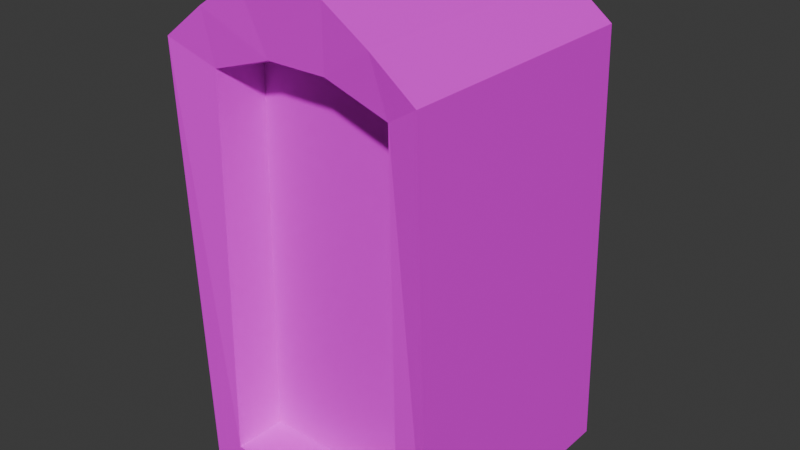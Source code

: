 # Source: waystone.blend  (saved by Blender 4.0.36; exported with 4.5.12 LTS)
import bpy
from mathutils import Matrix  # noqa: F401  (used for matrix-valued properties, if any)

bpy.ops.wm.read_factory_settings(use_empty=True)
scene = bpy.context.scene
scene.name = 'Scene'

# ---- collections
col_collection = bpy.data.collections.new('Collection'); scene.collection.children.link(col_collection)

# ---- images (referenced by path relative to the original .blend; pixels are not part of the script)
import os
ASSET_DIR = os.environ.get("B2B_ASSET_DIR", "")  # directory of the original .blend (textures are referenced by path, not embedded)
HERE = os.path.dirname(os.path.abspath(__file__))  # packed textures are extracted next to this script under _unpacked/

def load_image(name, relpath, width, height, colorspace="sRGB"):
    """Load a texture the original file referenced (path relative to the .blend, or extracted next to this script)."""
    p = next((c for c in (os.path.join(HERE, relpath), os.path.join(ASSET_DIR, relpath)) if relpath and os.path.exists(c)), "")
    if p:
        img = bpy.data.images.load(p, check_existing=True)
        img.name = name
    else:  # same state as the original file: an image datablock whose file is absent (Cycles renders it pink)
        img = bpy.data.images.new(name, width, height)
        img.source = "FILE"
        img.filepath = "//" + (relpath or name)
    img.colorspace_settings.name = colorspace
    return img
img_waypointtexture_png = load_image('waypointTexture.png', 'waypointTexture.png', 1024, 1024, 'sRGB')

# ---- materials (node trees are filled in below, after node groups)
mat_waypoint = bpy.data.materials.new('waypoint')
mat_waypoint.use_transparent_shadow = False

# ---- material node trees
mat_waypoint.use_nodes = True; mat_waypoint.node_tree.nodes.clear()
_N = mat_waypoint.node_tree.nodes; _L = mat_waypoint.node_tree.links
n0 = _N.new('ShaderNodeBsdfPrincipled'); n0.name = 'Principled BSDF'; n0.location = (10, 300)
n0.inputs[3].default_value = 1.45
n1 = _N.new('ShaderNodeOutputMaterial'); n1.name = 'Material Output'; n1.location = (300, 300)
n2 = _N.new('ShaderNodeTexImage'); n2.name = 'Image Texture'; n2.location = (-280, 275)
n2.image = img_waypointtexture_png
_L.new(n0.outputs[0], n1.inputs[0])
_L.new(n2.outputs[0], n0.inputs[0])
n1.is_active_output = True

# ---- world
world_world = bpy.data.worlds.new('World'); scene.world = world_world
world_world.use_nodes = True; world_world.node_tree.nodes.clear()
_N = world_world.node_tree.nodes; _L = world_world.node_tree.links
n0 = _N.new('ShaderNodeOutputWorld'); n0.name = 'World Output'; n0.location = (300, 300)
n1 = _N.new('ShaderNodeBackground'); n1.name = 'Background'; n1.location = (10, 300)
n1.inputs[0].default_value = (0.05088, 0.05088, 0.05088, 1.0)
_L.new(n1.outputs[0], n0.inputs[0])
n0.is_active_output = True
world_world.color = (0.05088, 0.05088, 0.05088)
world_world.use_sun_shadow = False
world_world.sun_shadow_jitter_overblur = 0.0

# ---- meshes
me_cube_001 = bpy.data.meshes.new('Cube.001')
me_cube_001.from_pydata([(-0.7022, -0.6406, -1.341), (-0.6465, -0.6406, 1.502), (-0.7022, 0.6406, -1.341), (-0.6465, 0.6406, 1.502), (0.7022, -0.6406, -1.341), (0.6465, -0.6406, 1.502), (0.7022, 0.6406, -1.341), (0.6465, 0.6406, 1.502), (-1.0, -1.0, -1.563), (-1.071, -1.047, 1.694), (-1.071, 0.9526, 1.694), (-1.0, 1.0, -1.563), (1.0, 1.0, -1.563), (0.9294, 0.9526, 1.694), (0.9294, -1.047, 1.694), (1.0, -1.0, -1.563), (-0.7534, -1.0, -1.387), (-0.6936, -1.0, 1.548), (-0.6936, 1.0, 1.548), (-0.7534, 1.0, -1.387), (0.7534, 1.0, -1.387), (0.6936, 1.0, 1.548), (0.6936, -1.0, 1.548), (0.7534, -1.0, -1.387), (0.6667, 1.0, -1.563), (0.3333, 1.0, -1.563), (-2.804e-08, 1.0, -1.563), (-0.3333, 1.0, -1.563), (-0.6667, 1.0, -1.563), (-0.7373, 0.9526, 1.949), (-0.404, 0.9526, 2.166), (-0.07063, 0.9526, 2.166), (0.2627, 0.9526, 2.166), (0.596, 0.9526, 1.949), (-0.6667, -1.0, -1.563), (-0.3333, -1.0, -1.563), (3.157e-08, -1.0, -1.563), (0.3333, -1.0, -1.563), (0.6667, -1.0, -1.563), (0.596, -1.047, 1.949), (0.2627, -1.047, 2.166), (-0.07063, -1.047, 2.166), (-0.404, -1.047, 2.166), (-0.7373, -1.047, 1.949), (0.4507, 1.0, -1.387), (0.2253, 1.0, -1.387), (1.765e-09, 1.0, -1.387), (-0.2253, 1.0, -1.387), (-0.4507, 1.0, -1.387), (-0.2253, 1.0, 1.701), (1.765e-09, 1.0, 1.701), (0.2253, 1.0, 1.701), (-0.4507, -1.0, -1.387), (-0.2253, -1.0, -1.387), (1.765e-09, -1.0, -1.387), (0.2253, -1.0, -1.387), (0.4507, -1.0, -1.387), (0.2253, -1.0, 1.701), (1.765e-09, -1.0, 1.701), (-0.2253, -1.0, 1.701), (0.42, 0.6406, -1.341), (0.21, 0.6406, -1.341), (1.765e-09, 0.6406, -1.341), (-0.21, 0.6406, -1.341), (-0.42, 0.6406, -1.341), (-0.21, 0.6406, 1.656), (1.765e-09, 0.6406, 1.656), (0.21, 0.6406, 1.656), (-0.42, -0.6406, -1.341), (-0.21, -0.6406, -1.341), (1.765e-09, -0.6406, -1.341), (0.21, -0.6406, -1.341), (0.42, -0.6406, -1.341), (0.21, -0.6406, 1.656), (1.765e-09, -0.6406, 1.656), (-0.21, -0.6406, 1.656)], [], [(8, 9, 10, 11), (61, 67, 7), (12, 13, 14, 15), (69, 75, 1), (24, 12, 15, 38), (29, 10, 9, 43), (16, 17, 9, 8), (18, 19, 11, 10), (44, 20, 12, 24), (20, 21, 13, 12), (22, 23, 15, 14), (52, 16, 8, 34), (0, 1, 17, 16), (3, 2, 19, 18), (60, 6, 20, 44), (6, 7, 21, 20), (5, 4, 23, 22), (68, 0, 16, 52), (75, 74, 58, 59), (74, 73, 57, 58), (4, 72, 56, 23), (72, 71, 55, 56), (71, 70, 54, 55), (70, 69, 53, 54), (69, 68, 52, 53), (67, 66, 50, 51), (66, 65, 49, 50), (2, 64, 48, 19), (64, 63, 47, 48), (63, 62, 46, 47), (62, 61, 45, 46), (61, 60, 44, 45), (59, 58, 41, 42), (58, 57, 40, 41), (23, 56, 38, 15), (56, 55, 37, 38), (55, 54, 36, 37), (54, 53, 35, 36), (53, 52, 34, 35), (51, 50, 31, 32), (50, 49, 30, 31), (19, 48, 28, 11), (48, 47, 27, 28), (47, 46, 26, 27), (46, 45, 25, 26), (45, 44, 24, 25), (13, 33, 39, 14), (33, 32, 40, 39), (32, 31, 41, 40), (31, 30, 42, 41), (30, 29, 43, 42), (11, 28, 34, 8), (28, 27, 35, 34), (27, 26, 36, 35), (26, 25, 37, 36), (25, 24, 38, 37), (5, 22, 57), (71, 73, 74, 70), (70, 74, 75, 69), (3, 18, 49), (63, 65, 66, 62), (62, 66, 67, 61), (51, 32, 33), (33, 13, 21), (7, 6, 60), (33, 21, 51), (21, 7, 51), (67, 51, 7), (60, 61, 7), (59, 42, 43), (43, 9, 17), (1, 0, 68), (43, 17, 59), (17, 1, 59), (75, 59, 1), (68, 69, 1), (14, 39, 22), (39, 40, 57), (57, 73, 5), (73, 71, 5), (39, 57, 22), (71, 72, 5), (72, 4, 5), (10, 29, 18), (29, 30, 49), (49, 65, 3), (65, 63, 3), (29, 49, 18), (63, 64, 3), (64, 2, 3)])
_uv = me_cube_001.uv_layers.new(name='UVMap')
_uv.uv.foreach_set('vector', [0.5969, 0.9979, 0.5989, 0.4321, 0.9763, 0.4321, 0.9743, 0.9979, 0.1577, -0.1706, 0.1577, 0.7517, 0.02336, 0.7044, 0.497, 0.968, 0.497, 0.494, 0.7871, 0.494, 0.7871, 0.968, 0.1685, -0.1963, 0.1676, 0.7242, 0.03358, 0.6769, 0.5672, 0.9905, 0.5273, 0.9905, 0.5273, 0.7512, 0.5672, 0.7512, 0.7967, 0.9912, 0.7568, 0.9912, 0.7568, 0.752, 0.7967, 0.752, 0.8894, 0.9205, 0.8823, 0.5694, 0.9189, 0.5507, 0.9189, 0.9416, 0.5416, 0.9052, 0.9657, 0.9021, 0.9922, 0.937, 0.5201, 0.9501, 0.9609, 0.7282, 0.9597, 0.6844, 0.9842, 0.6481, 0.9855, 0.6963, 0.9597, 0.6844, 0.536, 0.7048, 0.5121, 0.6612, 0.9842, 0.6481, 0.9829, 0.7568, 0.6087, 0.7455, 0.5865, 0.7138, 1.003, 0.7179, 0.8532, 0.9205, 0.8894, 0.9205, 0.9189, 0.9416, 0.8791, 0.9416, 0.9228, 0.8143, 0.9228, 0.4742, 0.9658, 0.4687, 0.9658, 0.8199, 0.5722, 0.4602, 0.5703, 0.7456, 0.5273, 0.7512, 0.5292, 0.4547, 0.7635, 0.758, 0.7995, 0.7583, 0.8055, 0.8042, 0.7669, 0.8038, 0.4384, 0.6631, 0.8011, 0.6666, 0.8064, 0.7125, 0.432, 0.7089, 0.8002, 0.7583, 0.4375, 0.7548, 0.432, 0.7089, 0.8064, 0.7125, 0.8096, 0.8113, 0.8096, 0.845, 0.7666, 0.8511, 0.7666, 0.8149, 0.5517, 0.8017, 0.5249, 0.8015, 0.5253, 0.7556, 0.5541, 0.7559, 0.5249, 0.8015, 0.4981, 0.8012, 0.4966, 0.7553, 0.5253, 0.7556, 0.8096, 0.677, 0.8096, 0.7108, 0.7666, 0.7071, 0.7666, 0.6709, 0.8096, 0.7108, 0.8096, 0.7359, 0.7666, 0.7341, 0.7666, 0.7071, 0.8096, 0.7359, 0.8096, 0.761, 0.7666, 0.761, 0.7666, 0.7341, 0.8096, 0.761, 0.8096, 0.7861, 0.7666, 0.788, 0.7666, 0.761, 0.8096, 0.7861, 0.8096, 0.8113, 0.7666, 0.8149, 0.7666, 0.788, 0.8042, 0.8035, 0.8042, 0.7784, 0.8471, 0.7784, 0.8471, 0.8054, 0.8042, 0.7784, 0.8042, 0.7533, 0.8471, 0.7515, 0.8471, 0.7784, 0.6203, 0.7566, 0.6563, 0.7569, 0.652, 0.8027, 0.6133, 0.8023, 0.6563, 0.7569, 0.6831, 0.7572, 0.6807, 0.803, 0.652, 0.8027, 0.6831, 0.7572, 0.7099, 0.7574, 0.7094, 0.8033, 0.6807, 0.803, 0.7099, 0.7574, 0.7367, 0.7577, 0.7382, 0.8036, 0.7094, 0.8033, 0.7367, 0.7577, 0.7635, 0.758, 0.7669, 0.8038, 0.7382, 0.8036, 0.8263, 0.5511, 0.7993, 0.5511, 0.7993, 0.4941, 0.8392, 0.4941, 0.7993, 0.5511, 0.7724, 0.5511, 0.7594, 0.4941, 0.7993, 0.4941, 0.7092, 0.9205, 0.7454, 0.9205, 0.7196, 0.9416, 0.6797, 0.9416, 0.7454, 0.9205, 0.7724, 0.9205, 0.7594, 0.9416, 0.7196, 0.9416, 0.7724, 0.9205, 0.7993, 0.9205, 0.7993, 0.9416, 0.7594, 0.9416, 0.7993, 0.9205, 0.8263, 0.9205, 0.8392, 0.9416, 0.7993, 0.9416, 0.8263, 0.9205, 0.8532, 0.9205, 0.8791, 0.9416, 0.8392, 0.9416, 0.5157, 0.7731, 0.5166, 0.8057, 0.4478, 0.8076, 0.4465, 0.7594, 0.5166, 0.8057, 0.5175, 0.8382, 0.4492, 0.8557, 0.4478, 0.8076, 0.9657, 0.9021, 0.9645, 0.8584, 0.9909, 0.8889, 0.9922, 0.937, 0.9645, 0.8584, 0.9636, 0.8258, 0.9895, 0.8407, 0.9909, 0.8889, 0.9636, 0.8258, 0.9627, 0.7933, 0.9882, 0.7926, 0.9895, 0.8407, 0.9627, 0.7933, 0.9618, 0.7607, 0.9869, 0.7444, 0.9882, 0.7926, 0.9618, 0.7607, 0.9609, 0.7282, 0.9855, 0.6963, 0.9869, 0.7444, 0.9961, 0.9912, 0.9562, 0.9912, 0.9562, 0.752, 0.9961, 0.752, 0.9562, 0.9912, 0.9163, 0.9912, 0.9163, 0.752, 0.9562, 0.752, 0.9163, 0.9912, 0.8765, 0.9912, 0.8765, 0.752, 0.9163, 0.752, 0.8765, 0.9912, 0.8366, 0.9912, 0.8366, 0.752, 0.8765, 0.752, 0.8366, 0.9912, 0.7967, 0.9912, 0.7967, 0.752, 0.8366, 0.752, 0.7665, 0.9905, 0.7267, 0.9905, 0.7267, 0.7512, 0.7665, 0.7512, 0.7267, 0.9905, 0.6868, 0.9905, 0.6868, 0.7512, 0.7267, 0.7512, 0.6868, 0.9905, 0.6469, 0.9905, 0.6469, 0.7512, 0.6868, 0.7512, 0.6469, 0.9905, 0.607, 0.9905, 0.607, 0.7512, 0.6469, 0.7512, 0.607, 0.9905, 0.5672, 0.9905, 0.5672, 0.7512, 0.607, 0.7512, 0.4424, 0.8007, 0.4369, 0.7548, 0.4966, 0.7553, 0.2976, -0.1962, 0.2967, 0.7243, 0.2321, 0.7243, 0.233, -0.1963, 0.233, -0.1963, 0.2321, 0.7243, 0.1676, 0.7242, 0.1685, -0.1963, 0.8042, 0.7011, 0.8471, 0.6954, 0.8471, 0.7515, 0.287, -0.1706, 0.287, 0.7517, 0.2223, 0.7517, 0.2223, -0.1706, 0.2223, -0.1706, 0.2223, 0.7517, 0.1577, 0.7517, 0.1577, -0.1706, 0.5157, 0.7731, 0.4465, 0.7594, 0.4766, 0.7104, 0.4766, 0.7104, 0.5121, 0.6612, 0.536, 0.7048, 0.02336, 0.7044, 0.006203, -0.1706, 0.09305, -0.1706, 0.4766, 0.7104, 0.536, 0.7048, 0.5157, 0.7731, 0.8471, 0.8614, 0.8042, 0.8557, 0.8471, 0.8054, 0.8042, 0.8035, 0.8471, 0.8054, 0.8042, 0.8557, 0.09305, -0.1706, 0.1577, -0.1706, 0.02336, 0.7044, 0.8263, 0.5511, 0.8392, 0.4941, 0.8791, 0.5201, 0.8791, 0.5201, 0.9189, 0.5507, 0.8823, 0.5694, 0.03358, 0.6769, 0.01732, -0.1965, 0.104, -0.1964, 0.8791, 0.5201, 0.8823, 0.5694, 0.8263, 0.5511, 0.6138, 0.7565, 0.6073, 0.8023, 0.5541, 0.7559, 0.5517, 0.8017, 0.5541, 0.7559, 0.6073, 0.8023, 0.104, -0.1964, 0.1685, -0.1963, 0.03358, 0.6769, 0.6797, 0.5507, 0.7196, 0.5201, 0.7163, 0.5694, 0.7196, 0.5201, 0.7594, 0.4941, 0.7724, 0.5511, 0.4966, 0.7553, 0.4981, 0.8012, 0.4424, 0.8007, 0.2967, 0.7243, 0.2976, -0.1962, 0.4308, 0.6773, 0.7196, 0.5201, 0.7724, 0.5511, 0.7163, 0.5694, 0.2976, -0.1962, 0.3621, -0.1961, 0.4308, 0.6773, 0.3621, -0.1961, 0.4488, -0.1961, 0.4308, 0.6773, 0.5201, 0.9501, 0.4819, 0.903, 0.5416, 0.9052, 0.4819, 0.903, 0.4492, 0.8557, 0.5175, 0.8382, 0.8471, 0.7515, 0.8042, 0.7533, 0.8042, 0.7011, 0.287, 0.7517, 0.287, -0.1706, 0.4213, 0.7044, 0.4819, 0.903, 0.5175, 0.8382, 0.5416, 0.9052, 0.287, -0.1706, 0.3516, -0.1706, 0.4213, 0.7044, 0.3516, -0.1706, 0.4385, -0.1706, 0.4213, 0.7044])
me_cube_001.materials.append(mat_waypoint)
me_cube_001.update()

# ---- objects
ob_cube_001 = bpy.data.objects.new('Cube.001', me_cube_001)

# ---- transforms, parenting, visibility, modifiers, constraints
ob_cube_001.location = (-1.765e-09, -4.706e-09, 1.983)

# ---- collection membership
col_collection.objects.link(ob_cube_001)

# ---- scene / render settings (as saved in the file)
scene.frame_start = 1; scene.frame_end = 250; scene.frame_set(1)
scene.render.engine = 'BLENDER_EEVEE_NEXT'
scene.cycles.sampling_pattern = 'TABULATED_SOBOL'
bpy.context.view_layer.update()

# ---- added for rendering (the .blend has no active camera and no usable light): camera, sun
cam_auto = bpy.data.cameras.new('AutoCamera')
cam_auto.lens = 50.0
cam_auto.sensor_width = 36.0
cam_auto.clip_end = 1000.0
ob_auto_camera = bpy.data.objects.new('AutoCamera', cam_auto)
scene.collection.objects.link(ob_auto_camera)
ob_auto_camera.location = (4.34229, -5.27684, 5.78667)
ob_auto_camera.rotation_euler = (1.09748, -7.21219e-08, 0.694738)
scene.camera = ob_auto_camera
light_auto_sun = bpy.data.lights.new('AutoSun', 'SUN')
light_auto_sun.energy = 3.0
light_auto_sun.angle = 0.0523599
ob_auto_sun = bpy.data.objects.new('AutoSun', light_auto_sun)
scene.collection.objects.link(ob_auto_sun)
ob_auto_sun.rotation_euler = (0.872665, 0.174533, 0.523599)
bpy.context.view_layer.update()
